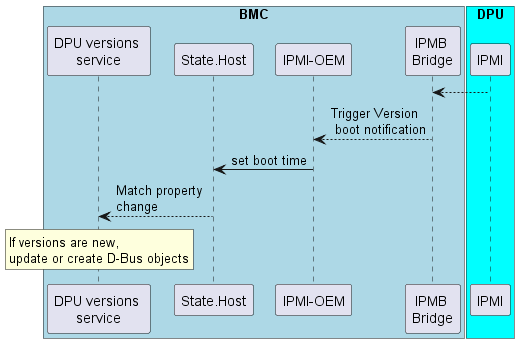

The diagram above was rendered by PlantUML. Its source (embedded in the PNG):
@startuml

box "BMC" #LightBlue
participant "DPU versions \nservice" as version
participant "State.Host" as host
participant "IPMI-OEM" as oem
participant "IPMB \nBridge" as ipmb
end box

box "DPU" #aqua
participant "IPMI" as mlx
end box


mlx --> ipmb: 
ipmb-->oem:Trigger Version\n boot notification
oem->host: set boot time
host--> version: Match property \nchange 
rnote over version: If versions are new, \nupdate or create D-Bus objects 
deactivate version 

@enduml